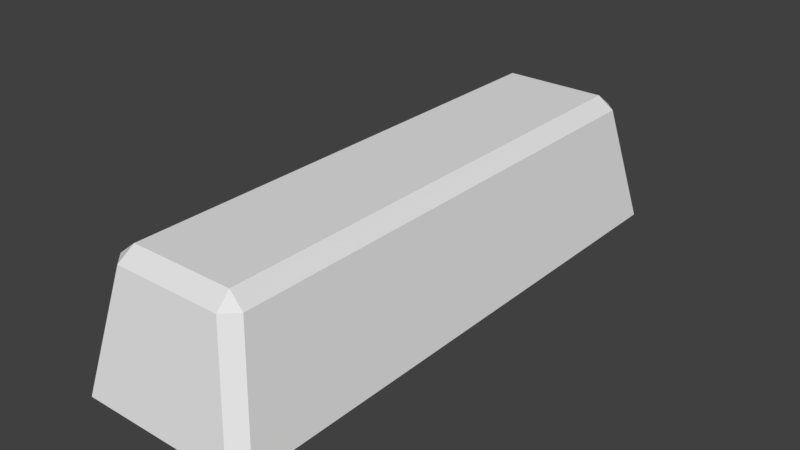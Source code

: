 # Source: IronIngot.blend  (saved by Blender 2.79.0; exported with 4.5.12 LTS)
import bpy
from mathutils import Matrix  # noqa: F401  (used for matrix-valued properties, if any)

bpy.ops.wm.read_factory_settings(use_empty=True)
scene = bpy.context.scene
scene.name = 'Scene'

# ---- collections
col_collection_1 = bpy.data.collections.new('Collection 1'); scene.collection.children.link(col_collection_1)

# ---- materials (node trees are filled in below, after node groups)
mat_ironingot = bpy.data.materials.new('IronIngot')
mat_ironingot.alpha_threshold = 0.0
mat_ironingot.use_transparent_shadow = False
mat_ironingot.roughness = 0.5

# ---- material node trees

# ---- world
world_world = bpy.data.worlds.new('World'); scene.world = world_world
world_world.color = (0.05088, 0.05088, 0.05088)
world_world.use_sun_shadow = False
world_world.sun_shadow_jitter_overblur = 0.0
world_world.cycles.sampling_method = 'MANUAL'

# ---- meshes
me_cube = bpy.data.meshes.new('Cube')
me_cube.from_pydata([(-0.07489, -0.275, -0.0625), (-0.0875, -0.2624, -0.0625), (-0.05232, -0.2524, 0.05037), (-0.05013, -0.2376, 0.0625), (-0.06493, -0.2398, 0.05037), (-0.0875, 0.2624, -0.0625), (-0.07489, 0.275, -0.0625), (-0.05013, 0.2376, 0.0625), (-0.05232, 0.2524, 0.05037), (-0.06493, 0.2398, 0.05037), (0.0875, -0.2624, -0.0625), (0.07489, -0.275, -0.0625), (0.05013, -0.2376, 0.0625), (0.05232, -0.2524, 0.05037), (0.06493, -0.2398, 0.05037), (0.07489, 0.275, -0.0625), (0.0875, 0.2624, -0.0625), (0.05013, 0.2376, 0.0625), (0.06493, 0.2398, 0.05037), (0.05232, 0.2524, 0.05037)], [], [(11, 13, 2, 0), (16, 18, 14, 10), (17, 7, 3, 12), (1, 4, 9, 5), (6, 8, 19, 15), (2, 3, 4), (7, 8, 9), (12, 13, 14), (17, 18, 19), (0, 2, 4, 1), (3, 7, 9, 4), (8, 6, 5, 9), (7, 17, 19, 8), (18, 16, 15, 19), (17, 12, 14, 18), (13, 11, 10, 14), (12, 3, 2, 13), (5, 6, 15, 16, 10, 11, 0, 1)])
me_cube.materials.append(mat_ironingot)
me_cube.use_remesh_preserve_volume = False
me_cube.use_remesh_preserve_attributes = False
me_cube.use_mirror_vertex_groups = False
me_cube.update()

# ---- objects
ob_cube = bpy.data.objects.new('Cube', me_cube)

# ---- transforms, parenting, visibility, modifiers, constraints
ob_cube.location = (0.0, 0.0, 0.0)
ob_cube.lineart.crease_threshold = 0.0

# ---- collection membership
col_collection_1.objects.link(ob_cube)

# ---- scene / render settings (as saved in the file)
scene.frame_start = 1; scene.frame_end = 250; scene.frame_set(1)
scene.render.engine = 'BLENDER_EEVEE_NEXT'
scene.render.resolution_percentage = 50
scene.render.dither_intensity = 0.0
scene.cycles.use_denoising = False
scene.cycles.samples = 128
scene.cycles.sampling_pattern = 'TABULATED_SOBOL'
scene.cycles.use_adaptive_sampling = False
scene.cycles.use_light_tree = False
scene.cycles.blur_glossy = 0.0
scene.cycles.sample_clamp_indirect = 0.0
scene.view_settings.view_transform = 'Standard'
bpy.context.view_layer.update()

# ---- added for rendering (the .blend has no active camera and no usable light): camera, sun
cam_auto = bpy.data.cameras.new('AutoCamera')
cam_auto.lens = 50.0
cam_auto.sensor_width = 36.0
cam_auto.clip_end = 1000.0
ob_auto_camera = bpy.data.objects.new('AutoCamera', cam_auto)
scene.collection.objects.link(ob_auto_camera)
ob_auto_camera.location = (0.546392, -0.65567, 0.437114)
ob_auto_camera.rotation_euler = (1.09748, -7.21219e-08, 0.694738)
scene.camera = ob_auto_camera
light_auto_sun = bpy.data.lights.new('AutoSun', 'SUN')
light_auto_sun.energy = 3.0
light_auto_sun.angle = 0.0523599
ob_auto_sun = bpy.data.objects.new('AutoSun', light_auto_sun)
scene.collection.objects.link(ob_auto_sun)
ob_auto_sun.rotation_euler = (0.872665, 0.174533, 0.523599)
bpy.context.view_layer.update()
